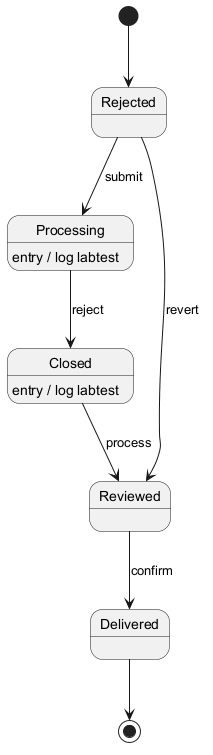

The diagram above was rendered by PlantUML. Its source (embedded in the PNG):
@startuml

[*] --> Rejected
Rejected --> Processing : submit
Processing --> Closed : reject
Processing : entry / log labtest
Closed --> Reviewed : process
Closed : entry / log labtest
Reviewed --> Delivered : confirm
Rejected --> Reviewed : revert
Delivered --> [*]
@enduml